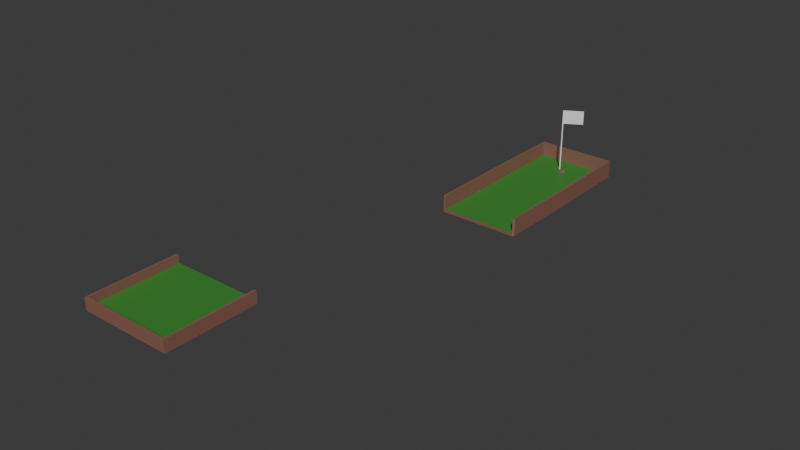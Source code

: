 # Source: lvl_3.blend  (saved by Blender 4.2.66; exported with 4.5.12 LTS)
import bpy
from mathutils import Matrix  # noqa: F401  (used for matrix-valued properties, if any)

bpy.ops.wm.read_factory_settings(use_empty=True)
scene = bpy.context.scene
scene.name = 'Scene'

# ---- collections
col_collection = bpy.data.collections.new('Collection'); scene.collection.children.link(col_collection)

# ---- materials (node trees are filled in below, after node groups)
mat_base = bpy.data.materials.new('base')
mat_weed = bpy.data.materials.new('weed')

# ---- material node trees
mat_base.use_nodes = True; mat_base.node_tree.nodes.clear()
_N = mat_base.node_tree.nodes; _L = mat_base.node_tree.links
n0 = _N.new('ShaderNodeBsdfPrincipled'); n0.name = 'Principled BSDF'; n0.location = (10, 300)
n0.inputs[0].default_value = (0.2602, 0.1214, 0.0844, 1.0)
n1 = _N.new('ShaderNodeOutputMaterial'); n1.name = 'Material Output'; n1.location = (300, 300)
_L.new(n0.outputs[0], n1.inputs[0])
n1.is_active_output = True
mat_weed.use_nodes = True; mat_weed.node_tree.nodes.clear()
_N = mat_weed.node_tree.nodes; _L = mat_weed.node_tree.links
n0 = _N.new('ShaderNodeBsdfPrincipled'); n0.name = 'Principled BSDF'; n0.location = (10, 300)
n0.inputs[0].default_value = (0.04411, 0.2602, 0.03676, 1.0)
n1 = _N.new('ShaderNodeOutputMaterial'); n1.name = 'Material Output'; n1.location = (300, 300)
_L.new(n0.outputs[0], n1.inputs[0])
n1.is_active_output = True

# ---- world
world_world = bpy.data.worlds.new('World'); scene.world = world_world
world_world.use_nodes = True; world_world.node_tree.nodes.clear()
_N = world_world.node_tree.nodes; _L = world_world.node_tree.links
n0 = _N.new('ShaderNodeOutputWorld'); n0.name = 'World Output'; n0.location = (300, 300)
n1 = _N.new('ShaderNodeBackground'); n1.name = 'Background'; n1.location = (10, 300)
n1.inputs[0].default_value = (0.05088, 0.05088, 0.05088, 1.0)
_L.new(n1.outputs[0], n0.inputs[0])
n0.is_active_output = True
world_world.color = (0.05088, 0.05088, 0.05088)
world_world.sun_shadow_jitter_overblur = 0.0

# ---- meshes
me_cube_005 = bpy.data.meshes.new('Cube.005')
me_cube_005.from_pydata([(-1.0, -3.458, 90.2), (-1.0, -3.458, 92.2), (1.0, -3.458, 90.2), (1.0, -3.458, 92.2), (-1.0, -1.458, 92.2), (-1.0, -1.458, 90.2), (1.0, -1.458, 90.2), (1.0, -1.458, 92.2), (0.9919, 6.539, 43.73), (0.9919, 6.539, 41.73), (-0.94, 6.539, 43.73), (-0.94, 6.539, 41.73), (0.263, 9.562, 41.73), (-0.008717, 9.562, 41.73), (0.263, 10.02, 41.73), (-0.008717, 10.02, 41.73), (0.9919, 8.702, 41.73), (-0.94, 8.702, 41.73), (-0.94, 8.702, 43.73), (0.9919, 8.702, 43.73), (0.9919, 10.82, 41.73), (-0.94, 10.82, 41.73), (-0.94, 10.82, 43.73), (0.9919, 10.82, 43.73), (0.09705, 10.34, 43.73), (-0.04545, 10.34, 43.73), (-0.04545, 10.18, 43.73), (0.09704, 10.18, 43.73), (0.05184, 10.36, 43.73), (0.1269, 10.29, 43.73), (-0.0753, 10.29, 43.73), (-0.0002484, 10.36, 43.73), (-0.0002427, 10.16, 43.73), (-0.0753, 10.23, 43.73), (0.1269, 10.23, 43.73), (0.05184, 10.16, 43.73), (0.09705, 10.34, 41.88), (-0.04545, 10.34, 41.88), (-0.04545, 10.18, 41.88), (0.09704, 10.18, 41.88), (0.05184, 10.36, 41.88), (0.1269, 10.29, 41.88), (0.05669, 10.29, 41.88), (-0.0753, 10.29, 41.88), (-0.0002484, 10.36, 41.88), (-0.005096, 10.29, 41.88), (-0.0002427, 10.16, 41.88), (-0.0753, 10.23, 41.88), (-0.005095, 10.23, 41.88), (0.1269, 10.23, 41.88), (0.05184, 10.16, 41.88), (0.05669, 10.23, 41.88), (-1.042, -3.501, 90.2), (-1.042, -3.501, 92.2), (1.042, -3.501, 92.2), (1.042, -3.501, 90.2), (-1.042, -1.501, 92.2), (-1.042, -1.501, 90.2), (1.06, -1.458, 92.2), (1.06, -1.458, 90.2), (1.034, 6.582, 43.73), (1.034, 6.582, 41.73), (-1.0, 6.539, 43.73), (-1.0, 6.539, 41.73), (1.052, 8.702, 43.73), (1.052, 8.702, 41.73), (-1.0, 8.702, 43.73), (-1.0, 8.702, 41.73), (1.034, 10.86, 43.73), (1.034, 10.86, 41.73), (-0.9824, 10.86, 43.73), (-0.9824, 10.86, 41.73), (-0.94, 8.702, 52.97), (-1.0, 8.702, 52.97), (1.0, -3.458, 97.02), (-1.0, -3.458, 97.02), (1.0, -1.458, 97.02), (1.052, 8.702, 52.97), (0.9919, 8.702, 52.97), (0.9919, 6.539, 52.97), (1.034, 6.582, 52.97), (-1.0, -1.458, 97.02), (-0.94, 6.539, 52.97), (-0.94, 10.82, 52.97), (0.9919, 10.82, 52.97), (1.042, -3.501, 97.02), (-1.042, -3.501, 97.02), (1.06, -1.458, 97.02), (-1.042, -1.501, 97.02), (-1.0, 6.539, 52.97), (-0.9824, 10.86, 52.97), (1.034, 10.86, 52.97)], [], [(5, 0, 52, 57), (5, 6, 2, 0), (7, 4, 1, 3), (18, 22, 83, 72), (17, 11, 63, 67), (70, 66, 73, 90), (12, 13, 15, 14), (9, 11, 17, 16), (9, 16, 65, 61), (10, 8, 19, 18), (3, 1, 75, 74), (13, 12, 16, 17), (14, 15, 21, 20), (15, 13, 17, 21), (12, 14, 20, 16), (18, 19, 27, 35, 32, 26), (25, 31, 28, 24, 23, 22), (22, 18, 26, 33, 30, 25), (29, 24, 36, 41), (30, 33, 47, 43), (27, 34, 49, 39), (33, 26, 38, 47), (32, 35, 50, 46), (35, 27, 39, 50), (34, 29, 41, 49), (25, 30, 43, 37), (24, 28, 40, 36), (19, 23, 24, 29, 34, 27), (36, 40, 42, 41), (40, 44, 45, 42), (37, 43, 45, 44), (43, 47, 48, 45), (38, 46, 48, 47), (46, 50, 51, 48), (39, 49, 51, 50), (49, 41, 42, 51), (42, 45, 48, 51), (31, 25, 37, 44), (26, 32, 46, 38), (28, 31, 44, 40), (52, 53, 56, 57), (59, 58, 54, 55), (55, 54, 53, 52), (60, 61, 65, 64), (63, 62, 66, 67), (68, 69, 71, 70), (64, 65, 69, 68), (67, 66, 70, 71), (23, 19, 78, 84), (20, 21, 71, 69), (2, 6, 59, 55), (64, 68, 91, 77), (21, 17, 67, 71), (16, 20, 69, 65), (0, 2, 55, 52), (7, 3, 74, 76), (22, 23, 84, 83), (68, 70, 90, 91), (82, 72, 73, 89), (78, 79, 80, 77), (75, 81, 88, 86), (83, 84, 91, 90), (76, 74, 85, 87), (84, 78, 77, 91), (74, 75, 86, 85), (72, 83, 90, 73), (53, 54, 85, 86), (56, 53, 86, 88), (60, 64, 77, 80), (54, 58, 87, 85), (19, 8, 79, 78), (66, 62, 89, 73), (10, 18, 72, 82), (1, 4, 81, 75), (59, 6, 7, 58), (87, 58, 7, 76), (57, 56, 4, 5), (88, 81, 4, 56), (6, 5, 4, 7), (63, 11, 10, 62), (62, 10, 82, 89), (61, 60, 8, 9), (80, 79, 8, 60), (9, 8, 10, 11)])
me_cube_005.polygons.foreach_set('material_index', [0, 0, 1, 0, 0, 0, 0, 0, 0, 1, 0, 0, 0, 0, 0, 1, 1, 1, 0, 0, 0, 0, 0, 0, 0, 0, 0, 1, 0, 0, 0, 0, 0, 0, 0, 0, 0, 0, 0, 0, 0, 0, 0, 0, 0, 0, 0, 0, 0, 0, 0, 0, 0, 0, 0, 0, 0, 0, 0, 0, 0, 0, 0, 0, 0, 0, 0, 0, 0, 0, 0, 0, 0, 0, 0, 0, 0, 0, 0, 0, 0, 0, 0, 0])
_uv = me_cube_005.uv_layers.new(name='UVMap')
_uv.uv.foreach_set('vector', [0.125, 0.5, 0.125, 0.75, 0.125, 0.75, 0.125, 0.5, 0.125, 0.5, 0.375, 0.5, 0.375, 0.75, 0.125, 0.75, 0.625, 0.5, 0.875, 0.5, 0.875, 0.75, 0.625, 0.75, 0.625, 0.25, 0.625, 0.25, 0.625, 0.25, 0.625, 0.25, 0.125, 0.5, 0.125, 0.5, 0.125, 0.5, 0.125, 0.5, 0.625, 0.25, 0.625, 0.25, 0.625, 0.25, 0.625, 0.25, 0.125, 0.5, 0.125, 0.5, 0.125, 0.5, 0.125, 0.5, 0.125, 0.5, 0.125, 0.5, 0.125, 0.5, 0.125, 0.5, 0.125, 0.5, 0.125, 0.5, 0.125, 0.5, 0.125, 0.5, 0.875, 0.5, 0.875, 0.5, 0.875, 0.5, 0.875, 0.5, 0.625, 0.75, 0.875, 0.75, 0.875, 0.75, 0.625, 0.75, 0.125, 0.5, 0.125, 0.5, 0.125, 0.5, 0.125, 0.5, 0.125, 0.5, 0.125, 0.5, 0.125, 0.5, 0.125, 0.5, 0.125, 0.5, 0.125, 0.5, 0.125, 0.5, 0.125, 0.5, 0.125, 0.5, 0.125, 0.5, 0.125, 0.5, 0.125, 0.5, 0.625, 0.25, 0.625, 0.25, 0.625, 0.25, 0.625, 0.25, 0.625, 0.25, 0.625, 0.25, 0.625, 0.25, 0.625, 0.25, 0.625, 0.25, 0.625, 0.25, 0.625, 0.25, 0.625, 0.25, 0.625, 0.25, 0.625, 0.25, 0.625, 0.25, 0.625, 0.25, 0.625, 0.25, 0.625, 0.25, 0.625, 0.25, 0.625, 0.25, 0.625, 0.25, 0.625, 0.25, 0.625, 0.25, 0.625, 0.25, 0.625, 0.25, 0.625, 0.25, 0.625, 0.25, 0.625, 0.25, 0.625, 0.25, 0.625, 0.25, 0.625, 0.25, 0.625, 0.25, 0.625, 0.25, 0.625, 0.25, 0.625, 0.25, 0.625, 0.25, 0.625, 0.25, 0.625, 0.25, 0.625, 0.25, 0.625, 0.25, 0.625, 0.25, 0.625, 0.25, 0.625, 0.25, 0.625, 0.25, 0.625, 0.25, 0.625, 0.25, 0.625, 0.25, 0.625, 0.25, 0.625, 0.25, 0.625, 0.25, 0.625, 0.25, 0.625, 0.25, 0.625, 0.25, 0.625, 0.25, 0.625, 0.25, 0.625, 0.25, 0.625, 0.25, 0.625, 0.25, 0.625, 0.25, 0.625, 0.25, 0.625, 0.25, 0.625, 0.25, 0.625, 0.25, 0.625, 0.25, 0.625, 0.25, 0.625, 0.25, 0.625, 0.25, 0.625, 0.25, 0.625, 0.25, 0.625, 0.25, 0.625, 0.25, 0.625, 0.25, 0.625, 0.25, 0.625, 0.25, 0.625, 0.25, 0.625, 0.25, 0.625, 0.25, 0.625, 0.25, 0.625, 0.25, 0.625, 0.25, 0.625, 0.25, 0.625, 0.25, 0.625, 0.25, 0.625, 0.25, 0.625, 0.25, 0.625, 0.25, 0.625, 0.25, 0.625, 0.25, 0.625, 0.25, 0.625, 0.25, 0.625, 0.25, 0.625, 0.25, 0.625, 0.25, 0.625, 0.25, 0.625, 0.25, 0.625, 0.25, 0.625, 0.25, 0.625, 0.25, 0.625, 0.25, 0.625, 0.25, 0.625, 0.25, 0.625, 0.25, 0.625, 0.25, 0.625, 0.25, 0.625, 0.25, 0.625, 0.25, 0.625, 0.25, 0.625, 0.25, 0.375, 0.0, 0.625, 0.0, 0.625, 0.25, 0.375, 0.25, 0.375, 0.5, 0.625, 0.5, 0.625, 0.75, 0.375, 0.75, 0.375, 0.75, 0.625, 0.75, 0.625, 1.0, 0.375, 1.0, 0.625, 0.25, 0.375, 0.25, 0.375, 0.25, 0.625, 0.25, 0.375, 0.25, 0.625, 0.25, 0.625, 0.25, 0.375, 0.25, 0.625, 0.25, 0.375, 0.25, 0.375, 0.25, 0.625, 0.25, 0.625, 0.25, 0.375, 0.25, 0.375, 0.25, 0.625, 0.25, 0.375, 0.25, 0.625, 0.25, 0.625, 0.25, 0.375, 0.25, 0.625, 0.25, 0.625, 0.25, 0.625, 0.25, 0.625, 0.25, 0.125, 0.5, 0.125, 0.5, 0.125, 0.5, 0.125, 0.5, 0.375, 0.75, 0.375, 0.5, 0.375, 0.5, 0.375, 0.75, 0.625, 0.25, 0.625, 0.25, 0.625, 0.25, 0.625, 0.25, 0.125, 0.5, 0.125, 0.5, 0.125, 0.5, 0.125, 0.5, 0.125, 0.5, 0.125, 0.5, 0.125, 0.5, 0.125, 0.5, 0.125, 0.75, 0.375, 0.75, 0.375, 0.75, 0.125, 0.75, 0.625, 0.5, 0.625, 0.75, 0.625, 0.75, 0.625, 0.5, 0.625, 0.25, 0.625, 0.25, 0.625, 0.25, 0.625, 0.25, 0.625, 0.25, 0.625, 0.25, 0.625, 0.25, 0.625, 0.25, 0.875, 0.5, 0.875, 0.5, 0.875, 0.5, 0.875, 0.5, 0.875, 0.5, 0.875, 0.5, 0.875, 0.5, 0.875, 0.5, 0.875, 0.75, 0.875, 0.5, 0.875, 0.5, 0.875, 0.75, 0.625, 0.25, 0.625, 0.25, 0.625, 0.25, 0.625, 0.25, 0.625, 0.5, 0.625, 0.75, 0.625, 0.75, 0.625, 0.5, 0.625, 0.25, 0.625, 0.25, 0.625, 0.25, 0.625, 0.25, 0.625, 0.75, 0.875, 0.75, 0.875, 0.75, 0.625, 0.75, 0.625, 0.25, 0.625, 0.25, 0.625, 0.25, 0.625, 0.25, 0.625, 1.0, 0.625, 0.75, 0.625, 0.75, 0.625, 1.0, 0.625, 0.25, 0.625, 0.0, 0.625, 0.0, 0.625, 0.25, 0.625, 0.25, 0.625, 0.25, 0.625, 0.25, 0.625, 0.25, 0.625, 0.75, 0.625, 0.5, 0.625, 0.5, 0.625, 0.75, 0.875, 0.5, 0.875, 0.5, 0.875, 0.5, 0.875, 0.5, 0.625, 0.25, 0.625, 0.25, 0.625, 0.25, 0.625, 0.25, 0.875, 0.5, 0.875, 0.5, 0.875, 0.5, 0.875, 0.5, 0.875, 0.75, 0.875, 0.5, 0.875, 0.5, 0.875, 0.75, 0.375, 0.5, 0.375, 0.5, 0.0, 0.0, 0.625, 0.5, 0.625, 0.5, 0.625, 0.5, 0.625, 0.5, 0.625, 0.5, 0.375, 0.25, 0.625, 0.25, 0.0, 0.0, 0.125, 0.5, 0.625, 0.25, 0.875, 0.5, 0.0, 0.0, 0.625, 0.25, 0.375, 0.5, 0.125, 0.5, 0.875, 0.5, 0.0, 0.0, 0.375, 0.25, 0.125, 0.5, 0.0, 0.0, 0.625, 0.25, 0.625, 0.25, 0.0, 0.0, 0.875, 0.5, 0.875, 0.5, 0.375, 0.25, 0.625, 0.25, 0.0, 0.0, 0.125, 0.5, 0.625, 0.25, 0.875, 0.5, 0.0, 0.0, 0.625, 0.25, 0.125, 0.5, 0.0, 0.0, 0.875, 0.5, 0.125, 0.5])
me_cube_005.materials.append(mat_base)
me_cube_005.materials.append(mat_weed)
me_cube_005.update()
me_cylinder = bpy.data.meshes.new('Cylinder')
me_cylinder.from_pydata([(0.0, 0.3, -6.3), (0.0, 0.3, 6.3), (0.15, 0.2598, -6.3), (0.15, 0.2598, 6.3), (0.2598, 0.15, -6.3), (0.2598, 0.15, 6.3), (0.3, 0.0, -6.3), (0.3, 0.0, 6.3), (0.2598, -0.15, -6.3), (0.2598, -0.15, 6.3), (0.15, -0.2598, -6.3), (0.15, -0.2598, 6.3), (0.0, -0.3, -6.3), (0.0, -0.3, 6.3), (-0.15, -0.2598, -6.3), (-0.15, -0.2598, 6.3), (-0.2598, -0.15, -6.3), (-0.2598, -0.15, 6.3), (-0.3, 0.0, -6.3), (-0.3, 0.0, 6.3), (-0.2598, 0.15, -6.3), (-0.2598, 0.15, 6.3), (-0.15, 0.2598, -6.3), (-0.15, 0.2598, 6.3), (0.0, 0.3, 3.58), (0.15, 0.2598, 3.58), (0.2598, 0.15, 3.58), (0.3, 0.0, 3.58), (0.2598, -0.15, 3.58), (0.15, -0.2598, 3.58), (0.0, -0.3, 3.58), (-0.15, -0.2598, 3.58), (-0.2598, -0.15, 3.58), (-0.3, 0.0, 3.58), (-0.2598, 0.15, 3.58), (-0.15, 0.2598, 3.58), (-2.154, 8.339, 3.58), (-2.154, 8.339, 6.3), (-2.304, 8.299, 6.3), (-2.304, 8.299, 3.58)], [], [(24, 1, 3, 25), (25, 3, 5, 26), (26, 5, 7, 27), (27, 7, 9, 28), (28, 9, 11, 29), (29, 11, 13, 30), (30, 13, 15, 31), (31, 15, 17, 32), (32, 17, 19, 33), (33, 19, 21, 34), (3, 1, 23, 21, 19, 17, 15, 13, 11, 9, 7, 5), (34, 21, 23, 35), (35, 23, 38, 39), (0, 2, 4, 6, 8, 10, 12, 14, 16, 18, 20, 22), (22, 35, 24, 0), (20, 34, 35, 22), (18, 33, 34, 20), (16, 32, 33, 18), (14, 31, 32, 16), (12, 30, 31, 14), (10, 29, 30, 12), (8, 28, 29, 10), (6, 27, 28, 8), (4, 26, 27, 6), (2, 25, 26, 4), (0, 24, 25, 2), (39, 38, 37, 36), (24, 35, 39, 36), (1, 24, 36, 37), (23, 1, 37, 38)])
_uv = me_cylinder.uv_layers.new(name='UVMap')
_uv.uv.foreach_set('vector', [1.0, 0.8921, 1.0, 1.0, 0.9167, 1.0, 0.9167, 0.8921, 0.9167, 0.8921, 0.9167, 1.0, 0.8333, 1.0, 0.8333, 0.8921, 0.8333, 0.8921, 0.8333, 1.0, 0.75, 1.0, 0.75, 0.8921, 0.75, 0.8921, 0.75, 1.0, 0.6667, 1.0, 0.6667, 0.8921, 0.6667, 0.8921, 0.6667, 1.0, 0.5833, 1.0, 0.5833, 0.8921, 0.5833, 0.8921, 0.5833, 1.0, 0.5, 1.0, 0.5, 0.8921, 0.5, 0.8921, 0.5, 1.0, 0.4167, 1.0, 0.4167, 0.8921, 0.4167, 0.8921, 0.4167, 1.0, 0.3333, 1.0, 0.3333, 0.8921, 0.3333, 0.8921, 0.3333, 1.0, 0.25, 1.0, 0.25, 0.8921, 0.25, 0.8921, 0.25, 1.0, 0.1667, 1.0, 0.1667, 0.8921, 0.37, 0.4578, 0.25, 0.49, 0.13, 0.4578, 0.04215, 0.37, 0.01, 0.25, 0.04215, 0.13, 0.13, 0.04215, 0.25, 0.01, 0.37, 0.04215, 0.4578, 0.13, 0.49, 0.25, 0.4578, 0.37, 0.1667, 0.8921, 0.1667, 1.0, 0.08333, 1.0, 0.08333, 0.8921, 0.08333, 0.8921, 0.08333, 1.0, 0.08333, 1.0, 0.08333, 0.8921, 0.75, 0.49, 0.87, 0.4578, 0.9578, 0.37, 0.99, 0.25, 0.9578, 0.13, 0.87, 0.04215, 0.75, 0.01, 0.63, 0.04215, 0.5422, 0.13, 0.51, 0.25, 0.5422, 0.37, 0.63, 0.4578, 0.08333, 0.5, 0.08333, 0.8921, 7.451e-08, 0.8921, 7.451e-08, 0.5, 0.1667, 0.5, 0.1667, 0.8921, 0.08333, 0.8921, 0.08333, 0.5, 0.25, 0.5, 0.25, 0.8921, 0.1667, 0.8921, 0.1667, 0.5, 0.3333, 0.5, 0.3333, 0.8921, 0.25, 0.8921, 0.25, 0.5, 0.4167, 0.5, 0.4167, 0.8921, 0.3333, 0.8921, 0.3333, 0.5, 0.5, 0.5, 0.5, 0.8921, 0.4167, 0.8921, 0.4167, 0.5, 0.5833, 0.5, 0.5833, 0.8921, 0.5, 0.8921, 0.5, 0.5, 0.6667, 0.5, 0.6667, 0.8921, 0.5833, 0.8921, 0.5833, 0.5, 0.75, 0.5, 0.75, 0.8921, 0.6667, 0.8921, 0.6667, 0.5, 0.8333, 0.5, 0.8333, 0.8921, 0.75, 0.8921, 0.75, 0.5, 0.9167, 0.5, 0.9167, 0.8921, 0.8333, 0.8921, 0.8333, 0.5, 1.0, 0.5, 1.0, 0.8921, 0.9167, 0.8921, 0.9167, 0.5, 0.08333, 0.8921, 0.08333, 1.0, 7.451e-08, 1.0, 7.451e-08, 0.8921, 7.451e-08, 0.8921, 0.08333, 0.8921, 0.08333, 0.8921, 7.451e-08, 0.8921, 1.0, 1.0, 1.0, 0.8921, 1.0, 0.8921, 1.0, 1.0, 0.13, 0.4578, 0.25, 0.49, 0.25, 0.49, 0.13, 0.4578])
me_cylinder.update()

# ---- objects
ob_cube = bpy.data.objects.new('Cube', me_cube_005)
ob_cylinder = bpy.data.objects.new('Cylinder', me_cylinder)

# ---- transforms, parenting, visibility, modifiers, constraints
ob_cube.location = (0.0, 0.0, 0.0)
ob_cube.scale = (7.673, 7.673, 0.3038)
ob_cylinder.location = (-0.917, 79.2, 19.44)
ob_cylinder.rotation_euler = (0.0, -0.0, -1.297)
ob_cylinder.scale = (0.4521, 0.4521, 1.0)

# ---- collection membership
col_collection.objects.link(ob_cube)
col_collection.objects.link(ob_cylinder)

# ---- scene / render settings (as saved in the file)
scene.frame_start = 1; scene.frame_end = 250; scene.frame_set(1)
scene.render.engine = 'BLENDER_EEVEE_NEXT'
bpy.context.view_layer.update()

# ---- added for rendering (the .blend has no active camera and no usable light): camera, sun
cam_auto = bpy.data.cameras.new('AutoCamera')
cam_auto.lens = 50.0
cam_auto.sensor_width = 36.0
cam_auto.clip_end = 1828.98
ob_auto_camera = bpy.data.objects.new('AutoCamera', cam_auto)
scene.collection.objects.link(ob_auto_camera)
ob_auto_camera.location = (104.283, -96.8175, 104.451)
ob_auto_camera.rotation_euler = (1.09748, -7.21219e-08, 0.694738)
scene.camera = ob_auto_camera
light_auto_sun = bpy.data.lights.new('AutoSun', 'SUN')
light_auto_sun.energy = 3.0
light_auto_sun.angle = 0.0523599
ob_auto_sun = bpy.data.objects.new('AutoSun', light_auto_sun)
scene.collection.objects.link(ob_auto_sun)
ob_auto_sun.rotation_euler = (0.872665, 0.174533, 0.523599)
bpy.context.view_layer.update()
